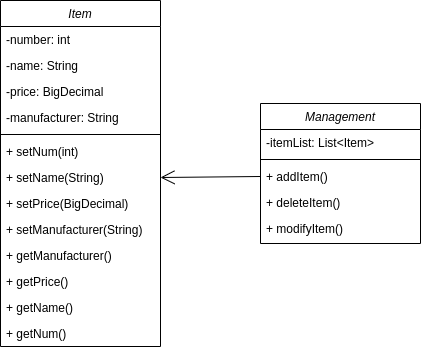

The diagram above was exported from draw.io. Its source (the exported page's mxGraphModel, read from the mxfile embedded in the PNG):
<mxGraphModel dx="1508" dy="935" grid="1" gridSize="10" guides="1" tooltips="1" connect="1" arrows="1" fold="1" page="1" pageScale="1" pageWidth="827" pageHeight="1169" math="0" shadow="0">
  <root>
    <mxCell id="WIyWlLk6GJQsqaUBKTNV-0" />
    <mxCell id="WIyWlLk6GJQsqaUBKTNV-1" parent="WIyWlLk6GJQsqaUBKTNV-0" />
    <mxCell id="zkfFHV4jXpPFQw0GAbJ--0" value="Item" style="swimlane;fontStyle=2;align=center;verticalAlign=top;childLayout=stackLayout;horizontal=1;startSize=26;horizontalStack=0;resizeParent=1;resizeLast=0;collapsible=1;marginBottom=0;rounded=0;shadow=0;strokeWidth=1;" parent="WIyWlLk6GJQsqaUBKTNV-1" vertex="1">
      <mxGeometry x="80" y="40" width="160" height="346" as="geometry">
        <mxRectangle x="230" y="140" width="160" height="26" as="alternateBounds" />
      </mxGeometry>
    </mxCell>
    <mxCell id="zkfFHV4jXpPFQw0GAbJ--1" value="-number: int" style="text;align=left;verticalAlign=top;spacingLeft=4;spacingRight=4;overflow=hidden;rotatable=0;points=[[0,0.5],[1,0.5]];portConstraint=eastwest;" parent="zkfFHV4jXpPFQw0GAbJ--0" vertex="1">
      <mxGeometry y="26" width="160" height="26" as="geometry" />
    </mxCell>
    <mxCell id="zkfFHV4jXpPFQw0GAbJ--2" value="-name: String" style="text;align=left;verticalAlign=top;spacingLeft=4;spacingRight=4;overflow=hidden;rotatable=0;points=[[0,0.5],[1,0.5]];portConstraint=eastwest;rounded=0;shadow=0;html=0;" parent="zkfFHV4jXpPFQw0GAbJ--0" vertex="1">
      <mxGeometry y="52" width="160" height="26" as="geometry" />
    </mxCell>
    <mxCell id="et9YZ9XQ-umWFHFz9Y1h-0" value="-price: BigDecimal" style="text;align=left;verticalAlign=top;spacingLeft=4;spacingRight=4;overflow=hidden;rotatable=0;points=[[0,0.5],[1,0.5]];portConstraint=eastwest;rounded=0;shadow=0;html=0;" parent="zkfFHV4jXpPFQw0GAbJ--0" vertex="1">
      <mxGeometry y="78" width="160" height="26" as="geometry" />
    </mxCell>
    <mxCell id="zkfFHV4jXpPFQw0GAbJ--3" value="-manufacturer: String" style="text;align=left;verticalAlign=top;spacingLeft=4;spacingRight=4;overflow=hidden;rotatable=0;points=[[0,0.5],[1,0.5]];portConstraint=eastwest;rounded=0;shadow=0;html=0;" parent="zkfFHV4jXpPFQw0GAbJ--0" vertex="1">
      <mxGeometry y="104" width="160" height="26" as="geometry" />
    </mxCell>
    <mxCell id="zkfFHV4jXpPFQw0GAbJ--4" value="" style="line;html=1;strokeWidth=1;align=left;verticalAlign=middle;spacingTop=-1;spacingLeft=3;spacingRight=3;rotatable=0;labelPosition=right;points=[];portConstraint=eastwest;" parent="zkfFHV4jXpPFQw0GAbJ--0" vertex="1">
      <mxGeometry y="130" width="160" height="8" as="geometry" />
    </mxCell>
    <mxCell id="zkfFHV4jXpPFQw0GAbJ--5" value="+ setNum(int)" style="text;align=left;verticalAlign=top;spacingLeft=4;spacingRight=4;overflow=hidden;rotatable=0;points=[[0,0.5],[1,0.5]];portConstraint=eastwest;" parent="zkfFHV4jXpPFQw0GAbJ--0" vertex="1">
      <mxGeometry y="138" width="160" height="26" as="geometry" />
    </mxCell>
    <mxCell id="et9YZ9XQ-umWFHFz9Y1h-1" value="+ setName(String)" style="text;align=left;verticalAlign=top;spacingLeft=4;spacingRight=4;overflow=hidden;rotatable=0;points=[[0,0.5],[1,0.5]];portConstraint=eastwest;" parent="zkfFHV4jXpPFQw0GAbJ--0" vertex="1">
      <mxGeometry y="164" width="160" height="26" as="geometry" />
    </mxCell>
    <mxCell id="et9YZ9XQ-umWFHFz9Y1h-3" value="+ setPrice(BigDecimal)" style="text;align=left;verticalAlign=top;spacingLeft=4;spacingRight=4;overflow=hidden;rotatable=0;points=[[0,0.5],[1,0.5]];portConstraint=eastwest;" parent="zkfFHV4jXpPFQw0GAbJ--0" vertex="1">
      <mxGeometry y="190" width="160" height="26" as="geometry" />
    </mxCell>
    <mxCell id="et9YZ9XQ-umWFHFz9Y1h-2" value="+ setManufacturer(String)" style="text;align=left;verticalAlign=top;spacingLeft=4;spacingRight=4;overflow=hidden;rotatable=0;points=[[0,0.5],[1,0.5]];portConstraint=eastwest;" parent="zkfFHV4jXpPFQw0GAbJ--0" vertex="1">
      <mxGeometry y="216" width="160" height="26" as="geometry" />
    </mxCell>
    <mxCell id="et9YZ9XQ-umWFHFz9Y1h-7" value="+ getManufacturer()" style="text;align=left;verticalAlign=top;spacingLeft=4;spacingRight=4;overflow=hidden;rotatable=0;points=[[0,0.5],[1,0.5]];portConstraint=eastwest;" parent="zkfFHV4jXpPFQw0GAbJ--0" vertex="1">
      <mxGeometry y="242" width="160" height="26" as="geometry" />
    </mxCell>
    <mxCell id="et9YZ9XQ-umWFHFz9Y1h-6" value="+ getPrice()" style="text;align=left;verticalAlign=top;spacingLeft=4;spacingRight=4;overflow=hidden;rotatable=0;points=[[0,0.5],[1,0.5]];portConstraint=eastwest;" parent="zkfFHV4jXpPFQw0GAbJ--0" vertex="1">
      <mxGeometry y="268" width="160" height="26" as="geometry" />
    </mxCell>
    <mxCell id="et9YZ9XQ-umWFHFz9Y1h-5" value="+ getName()" style="text;align=left;verticalAlign=top;spacingLeft=4;spacingRight=4;overflow=hidden;rotatable=0;points=[[0,0.5],[1,0.5]];portConstraint=eastwest;" parent="zkfFHV4jXpPFQw0GAbJ--0" vertex="1">
      <mxGeometry y="294" width="160" height="26" as="geometry" />
    </mxCell>
    <mxCell id="et9YZ9XQ-umWFHFz9Y1h-4" value="+ getNum()" style="text;align=left;verticalAlign=top;spacingLeft=4;spacingRight=4;overflow=hidden;rotatable=0;points=[[0,0.5],[1,0.5]];portConstraint=eastwest;" parent="zkfFHV4jXpPFQw0GAbJ--0" vertex="1">
      <mxGeometry y="320" width="160" height="26" as="geometry" />
    </mxCell>
    <mxCell id="et9YZ9XQ-umWFHFz9Y1h-8" value="Management" style="swimlane;fontStyle=2;align=center;verticalAlign=top;childLayout=stackLayout;horizontal=1;startSize=26;horizontalStack=0;resizeParent=1;resizeLast=0;collapsible=1;marginBottom=0;rounded=0;shadow=0;strokeWidth=1;" parent="WIyWlLk6GJQsqaUBKTNV-1" vertex="1">
      <mxGeometry x="340" y="143" width="160" height="140" as="geometry">
        <mxRectangle x="230" y="140" width="160" height="26" as="alternateBounds" />
      </mxGeometry>
    </mxCell>
    <mxCell id="et9YZ9XQ-umWFHFz9Y1h-9" value="-itemList: List&lt;Item&gt;" style="text;align=left;verticalAlign=top;spacingLeft=4;spacingRight=4;overflow=hidden;rotatable=0;points=[[0,0.5],[1,0.5]];portConstraint=eastwest;" parent="et9YZ9XQ-umWFHFz9Y1h-8" vertex="1">
      <mxGeometry y="26" width="160" height="26" as="geometry" />
    </mxCell>
    <mxCell id="et9YZ9XQ-umWFHFz9Y1h-13" value="" style="line;html=1;strokeWidth=1;align=left;verticalAlign=middle;spacingTop=-1;spacingLeft=3;spacingRight=3;rotatable=0;labelPosition=right;points=[];portConstraint=eastwest;" parent="et9YZ9XQ-umWFHFz9Y1h-8" vertex="1">
      <mxGeometry y="52" width="160" height="8" as="geometry" />
    </mxCell>
    <mxCell id="et9YZ9XQ-umWFHFz9Y1h-14" value="+ addItem()" style="text;align=left;verticalAlign=top;spacingLeft=4;spacingRight=4;overflow=hidden;rotatable=0;points=[[0,0.5],[1,0.5]];portConstraint=eastwest;" parent="et9YZ9XQ-umWFHFz9Y1h-8" vertex="1">
      <mxGeometry y="60" width="160" height="26" as="geometry" />
    </mxCell>
    <mxCell id="et9YZ9XQ-umWFHFz9Y1h-15" value="+ deleteItem()" style="text;align=left;verticalAlign=top;spacingLeft=4;spacingRight=4;overflow=hidden;rotatable=0;points=[[0,0.5],[1,0.5]];portConstraint=eastwest;" parent="et9YZ9XQ-umWFHFz9Y1h-8" vertex="1">
      <mxGeometry y="86" width="160" height="26" as="geometry" />
    </mxCell>
    <mxCell id="et9YZ9XQ-umWFHFz9Y1h-16" value="+ modifyItem()" style="text;align=left;verticalAlign=top;spacingLeft=4;spacingRight=4;overflow=hidden;rotatable=0;points=[[0,0.5],[1,0.5]];portConstraint=eastwest;" parent="et9YZ9XQ-umWFHFz9Y1h-8" vertex="1">
      <mxGeometry y="112" width="160" height="26" as="geometry" />
    </mxCell>
    <mxCell id="et9YZ9XQ-umWFHFz9Y1h-22" value="" style="endArrow=open;endFill=1;endSize=12;html=1;rounded=0;entryX=1;entryY=0.5;entryDx=0;entryDy=0;exitX=0;exitY=0.5;exitDx=0;exitDy=0;" parent="WIyWlLk6GJQsqaUBKTNV-1" source="et9YZ9XQ-umWFHFz9Y1h-14" target="et9YZ9XQ-umWFHFz9Y1h-1" edge="1">
      <mxGeometry width="160" relative="1" as="geometry">
        <mxPoint x="310" y="250" as="sourcePoint" />
        <mxPoint x="220" y="670" as="targetPoint" />
      </mxGeometry>
    </mxCell>
  </root>
</mxGraphModel>